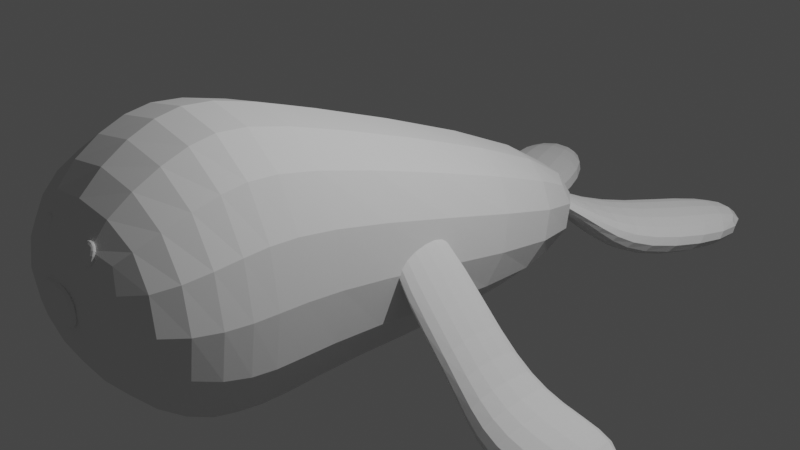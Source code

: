 # Source: foca.blend  (saved by Blender 2.83.21; exported with 4.5.12 LTS)
import bpy
from mathutils import Matrix  # noqa: F401  (used for matrix-valued properties, if any)

bpy.ops.wm.read_factory_settings(use_empty=True)
scene = bpy.context.scene
scene.name = 'Scene'

# ---- collections
col_collection = bpy.data.collections.new('Collection'); scene.collection.children.link(col_collection)

# ---- world
world_world = bpy.data.worlds.new('World'); scene.world = world_world
world_world.use_nodes = True; world_world.node_tree.nodes.clear()
_N = world_world.node_tree.nodes; _L = world_world.node_tree.links
n0 = _N.new('ShaderNodeOutputWorld'); n0.name = 'World Output'; n0.location = (300, 300)
n1 = _N.new('ShaderNodeBackground'); n1.name = 'Background'; n1.location = (10, 300)
n1.inputs[0].default_value = (0.05088, 0.05088, 0.05088, 1.0)
_L.new(n1.outputs[0], n0.inputs[0])
n0.is_active_output = True
world_world.color = (0.05088, 0.05088, 0.05088)
world_world.use_sun_shadow = False
world_world.sun_shadow_jitter_overblur = 0.0

# ---- cameras
cam_camera = bpy.data.cameras.new('Camera')
cam_camera.clip_end = 100.0
cam_camera.ortho_scale = 7.314

# ---- lights
light_light = bpy.data.lights.new('Light', 'POINT')
light_light.transmission_factor = 0.0
light_light.energy = 1000.0
light_light.shadow_soft_size = 0.1
light_light.shadow_maximum_resolution = 0.006
light_light.use_absolute_resolution = True

# ---- meshes
me_cube_001 = bpy.data.meshes.new('Cube.001')
me_cube_001.from_pydata([(-1.0, -1.467, -0.9095), (-1.0, -1.467, 1.564), (-1.0, 1.467, -0.9095), (-1.0, 2.963, -0.1942), (1.0, -1.467, -0.9095), (1.0, -1.467, 1.564), (1.0, 1.467, -0.9095), (1.0, 2.963, -0.1942), (-1.136, -2.176, -1.078), (-1.136, -2.176, 1.733), (1.136, -2.176, 1.733), (1.136, -2.176, -1.078), (-0.8354, -3.177, -0.09589), (-0.8354, -3.177, 1.03), (0.9796, -3.177, 1.03), (0.9796, -3.177, -0.09589)], [], [(0, 1, 3, 2), (2, 3, 7, 6), (6, 7, 5, 4), (1, 0, 8, 9), (2, 6, 4, 0), (7, 3, 1, 5), (9, 8, 12, 13), (0, 4, 11, 8), (5, 1, 9, 10), (4, 5, 10, 11), (15, 14, 13, 12), (10, 9, 13, 14), (11, 10, 14, 15), (8, 11, 15, 12)])
_uv = me_cube_001.uv_layers.new(name='UVMap')
_uv.uv.foreach_set('vector', [0.375, 0.0, 0.625, 0.0, 0.625, 0.25, 0.375, 0.25, 0.375, 0.25, 0.625, 0.25, 0.625, 0.5, 0.375, 0.5, 0.375, 0.5, 0.625, 0.5, 0.625, 0.75, 0.375, 0.75, 0.625, 0.0, 0.375, 0.0, 0.375, 0.0, 0.625, 0.0, 0.125, 0.5, 0.375, 0.5, 0.375, 0.75, 0.125, 0.75, 0.625, 0.5, 0.875, 0.5, 0.875, 0.75, 0.625, 0.75, 0.625, 0.0, 0.375, 0.0, 0.375, 0.0, 0.625, 0.0, 0.125, 0.75, 0.375, 0.75, 0.375, 0.75, 0.125, 0.75, 0.625, 0.75, 0.875, 0.75, 0.875, 0.75, 0.625, 0.75, 0.375, 0.75, 0.625, 0.75, 0.625, 0.75, 0.375, 0.75, 0.375, 0.75, 0.625, 0.75, 0.625, 1.0, 0.375, 1.0, 0.625, 0.75, 0.875, 0.75, 0.875, 0.75, 0.625, 0.75, 0.375, 0.75, 0.625, 0.75, 0.625, 0.75, 0.375, 0.75, 0.125, 0.75, 0.375, 0.75, 0.375, 0.75, 0.125, 0.75])
me_cube_001.use_remesh_fix_poles = True
me_cube_001.use_remesh_preserve_attributes = False
me_cube_001.use_mirror_vertex_groups = False
me_cube_001.update()
me_cube_004 = bpy.data.meshes.new('Cube.004')
me_cube_004.from_pydata([(-1.813, -1.0, -1.15), (-2.551, -1.0, 0.04133), (-1.813, 1.0, -1.15), (-2.551, 1.0, 0.04133), (1.0, -1.0, -1.15), (0.2623, -1.0, 0.04133), (1.0, 1.0, -1.15), (0.2623, 1.0, 0.04133), (2.001, 1.027, 0.6208), (2.001, 1.027, 0.1715), (1.409, -0.7487, 0.1715), (1.409, -0.7487, 0.6208), (3.572, 1.18, 2.22), (3.572, 1.18, 1.785), (3.454, 0.06783, 1.785), (3.454, 0.06783, 2.22)], [], [(0, 1, 3, 2), (2, 3, 7, 6), (7, 5, 11, 8), (4, 5, 1, 0), (2, 6, 4, 0), (7, 3, 1, 5), (8, 11, 15, 12), (6, 7, 8, 9), (5, 4, 10, 11), (4, 6, 9, 10), (13, 12, 15, 14), (9, 8, 12, 13), (11, 10, 14, 15), (10, 9, 13, 14)])
_uv = me_cube_004.uv_layers.new(name='UVMap')
_uv.uv.foreach_set('vector', [0.375, 0.0, 0.625, 0.0, 0.625, 0.25, 0.375, 0.25, 0.375, 0.25, 0.625, 0.25, 0.625, 0.5, 0.375, 0.5, 0.625, 0.5, 0.625, 0.75, 0.625, 0.75, 0.625, 0.5, 0.375, 0.75, 0.625, 0.75, 0.625, 1.0, 0.375, 1.0, 0.125, 0.5, 0.375, 0.5, 0.375, 0.75, 0.125, 0.75, 0.625, 0.5, 0.875, 0.5, 0.875, 0.75, 0.625, 0.75, 0.625, 0.5, 0.625, 0.75, 0.625, 0.75, 0.625, 0.5, 0.375, 0.5, 0.625, 0.5, 0.625, 0.5, 0.375, 0.5, 0.625, 0.75, 0.375, 0.75, 0.375, 0.75, 0.625, 0.75, 0.375, 0.75, 0.375, 0.5, 0.375, 0.5, 0.375, 0.75, 0.375, 0.5, 0.625, 0.5, 0.625, 0.75, 0.375, 0.75, 0.375, 0.5, 0.625, 0.5, 0.625, 0.5, 0.375, 0.5, 0.625, 0.75, 0.375, 0.75, 0.375, 0.75, 0.625, 0.75, 0.375, 0.75, 0.375, 0.5, 0.375, 0.5, 0.375, 0.75])
me_cube_004.use_remesh_fix_poles = True
me_cube_004.use_remesh_preserve_attributes = False
me_cube_004.use_mirror_vertex_groups = False
me_cube_004.update()
me_cube_005 = bpy.data.meshes.new('Cube.005')
me_cube_005.from_pydata([(-1.813, -1.0, -1.15), (-2.551, -1.0, 0.04133), (-1.813, 1.0, -1.15), (-2.551, 1.0, 0.04133), (1.0, -1.0, -1.15), (0.2623, -1.0, 0.04133), (1.0, 1.0, -1.15), (0.2623, 1.0, 0.04133), (2.072, 0.7546, 1.0), (2.072, 0.7546, 0.1289), (2.072, -0.6728, 0.1289), (2.072, -0.6728, 1.0), (5.16, 0.7546, 4.115), (5.16, 0.7546, 3.244), (5.16, -1.0, 3.244), (5.16, -0.6728, 4.115)], [], [(0, 1, 3, 2), (2, 3, 7, 6), (7, 5, 11, 8), (4, 5, 1, 0), (2, 6, 4, 0), (7, 3, 1, 5), (8, 11, 15, 12), (6, 7, 8, 9), (5, 4, 10, 11), (4, 6, 9, 10), (13, 12, 15, 14), (9, 8, 12, 13), (11, 10, 14, 15), (10, 9, 13, 14)])
_uv = me_cube_005.uv_layers.new(name='UVMap')
_uv.uv.foreach_set('vector', [0.375, 0.0, 0.625, 0.0, 0.625, 0.25, 0.375, 0.25, 0.375, 0.25, 0.625, 0.25, 0.625, 0.5, 0.375, 0.5, 0.625, 0.5, 0.625, 0.75, 0.625, 0.75, 0.625, 0.5, 0.375, 0.75, 0.625, 0.75, 0.625, 1.0, 0.375, 1.0, 0.125, 0.5, 0.375, 0.5, 0.375, 0.75, 0.125, 0.75, 0.625, 0.5, 0.875, 0.5, 0.875, 0.75, 0.625, 0.75, 0.625, 0.5, 0.625, 0.75, 0.625, 0.75, 0.625, 0.5, 0.375, 0.5, 0.625, 0.5, 0.625, 0.5, 0.375, 0.5, 0.625, 0.75, 0.375, 0.75, 0.375, 0.75, 0.625, 0.75, 0.375, 0.75, 0.375, 0.5, 0.375, 0.5, 0.375, 0.75, 0.375, 0.5, 0.625, 0.5, 0.625, 0.75, 0.375, 0.75, 0.375, 0.5, 0.625, 0.5, 0.625, 0.5, 0.375, 0.5, 0.625, 0.75, 0.375, 0.75, 0.375, 0.75, 0.625, 0.75, 0.375, 0.75, 0.375, 0.5, 0.375, 0.5, 0.375, 0.75])
me_cube_005.use_remesh_fix_poles = True
me_cube_005.use_remesh_preserve_attributes = False
me_cube_005.use_mirror_vertex_groups = False
me_cube_005.update()
me_cube_007 = bpy.data.meshes.new('Cube.007')
me_cube_007.from_pydata([(-1.813, -1.0, -1.15), (-2.551, -1.0, 0.04133), (-1.813, 1.0, -1.15), (-2.551, 1.0, 0.04133), (1.0, -1.0, -1.15), (0.2623, -1.0, 0.04133), (1.0, 1.0, -1.15), (0.2623, 1.0, 0.04133), (2.001, 1.027, 0.6208), (2.001, 1.027, 0.1715), (1.409, -0.7487, 0.1715), (1.409, -0.7487, 0.6208), (3.572, 1.18, 2.22), (3.572, 1.18, 1.785), (3.454, 0.06783, 1.785), (3.454, 0.06783, 2.22)], [], [(0, 1, 3, 2), (2, 3, 7, 6), (7, 5, 11, 8), (4, 5, 1, 0), (2, 6, 4, 0), (7, 3, 1, 5), (8, 11, 15, 12), (6, 7, 8, 9), (5, 4, 10, 11), (4, 6, 9, 10), (13, 12, 15, 14), (9, 8, 12, 13), (11, 10, 14, 15), (10, 9, 13, 14)])
_uv = me_cube_007.uv_layers.new(name='UVMap')
_uv.uv.foreach_set('vector', [0.375, 0.0, 0.625, 0.0, 0.625, 0.25, 0.375, 0.25, 0.375, 0.25, 0.625, 0.25, 0.625, 0.5, 0.375, 0.5, 0.625, 0.5, 0.625, 0.75, 0.625, 0.75, 0.625, 0.5, 0.375, 0.75, 0.625, 0.75, 0.625, 1.0, 0.375, 1.0, 0.125, 0.5, 0.375, 0.5, 0.375, 0.75, 0.125, 0.75, 0.625, 0.5, 0.875, 0.5, 0.875, 0.75, 0.625, 0.75, 0.625, 0.5, 0.625, 0.75, 0.625, 0.75, 0.625, 0.5, 0.375, 0.5, 0.625, 0.5, 0.625, 0.5, 0.375, 0.5, 0.625, 0.75, 0.375, 0.75, 0.375, 0.75, 0.625, 0.75, 0.375, 0.75, 0.375, 0.5, 0.375, 0.5, 0.375, 0.75, 0.375, 0.5, 0.625, 0.5, 0.625, 0.75, 0.375, 0.75, 0.375, 0.5, 0.625, 0.5, 0.625, 0.5, 0.375, 0.5, 0.625, 0.75, 0.375, 0.75, 0.375, 0.75, 0.625, 0.75, 0.375, 0.75, 0.375, 0.5, 0.375, 0.5, 0.375, 0.75])
me_cube_007.use_remesh_fix_poles = True
me_cube_007.use_remesh_preserve_attributes = False
me_cube_007.use_mirror_vertex_groups = False
me_cube_007.update()
me_cube_008 = bpy.data.meshes.new('Cube.008')
me_cube_008.from_pydata([(-1.813, -1.0, -1.15), (-2.551, -1.0, 0.04133), (-1.813, 1.0, -1.15), (-2.551, 1.0, 0.04133), (1.0, -1.0, -1.15), (0.2623, -1.0, 0.04133), (1.0, 1.0, -1.15), (0.2623, 1.0, 0.04133), (2.072, 0.7546, 1.0), (2.072, 0.7546, 0.1289), (2.072, -0.6728, 0.1289), (2.072, -0.6728, 1.0), (5.16, 0.7546, 4.115), (5.16, 0.7546, 3.244), (5.16, -1.0, 3.244), (5.16, -0.6728, 4.115)], [], [(0, 1, 3, 2), (2, 3, 7, 6), (7, 5, 11, 8), (4, 5, 1, 0), (2, 6, 4, 0), (7, 3, 1, 5), (8, 11, 15, 12), (6, 7, 8, 9), (5, 4, 10, 11), (4, 6, 9, 10), (13, 12, 15, 14), (9, 8, 12, 13), (11, 10, 14, 15), (10, 9, 13, 14)])
_uv = me_cube_008.uv_layers.new(name='UVMap')
_uv.uv.foreach_set('vector', [0.375, 0.0, 0.625, 0.0, 0.625, 0.25, 0.375, 0.25, 0.375, 0.25, 0.625, 0.25, 0.625, 0.5, 0.375, 0.5, 0.625, 0.5, 0.625, 0.75, 0.625, 0.75, 0.625, 0.5, 0.375, 0.75, 0.625, 0.75, 0.625, 1.0, 0.375, 1.0, 0.125, 0.5, 0.375, 0.5, 0.375, 0.75, 0.125, 0.75, 0.625, 0.5, 0.875, 0.5, 0.875, 0.75, 0.625, 0.75, 0.625, 0.5, 0.625, 0.75, 0.625, 0.75, 0.625, 0.5, 0.375, 0.5, 0.625, 0.5, 0.625, 0.5, 0.375, 0.5, 0.625, 0.75, 0.375, 0.75, 0.375, 0.75, 0.625, 0.75, 0.375, 0.75, 0.375, 0.5, 0.375, 0.5, 0.375, 0.75, 0.375, 0.5, 0.625, 0.5, 0.625, 0.75, 0.375, 0.75, 0.375, 0.5, 0.625, 0.5, 0.625, 0.5, 0.375, 0.5, 0.625, 0.75, 0.375, 0.75, 0.375, 0.75, 0.625, 0.75, 0.375, 0.75, 0.375, 0.5, 0.375, 0.5, 0.375, 0.75])
me_cube_008.use_remesh_fix_poles = True
me_cube_008.use_remesh_preserve_attributes = False
me_cube_008.use_mirror_vertex_groups = False
me_cube_008.update()
me_cube_009 = bpy.data.meshes.new('Cube.009')
me_cube_009.from_pydata([(-1.0, -1.0, -1.0), (-1.0, -1.0, 1.0), (-1.0, 1.0, -1.0), (-1.0, 1.0, 1.0), (1.0, -1.0, -1.0), (1.0, -1.0, 1.0), (1.0, 1.0, -1.0), (1.0, 1.0, 1.0)], [], [(0, 1, 3, 2), (2, 3, 7, 6), (6, 7, 5, 4), (4, 5, 1, 0), (2, 6, 4, 0), (7, 3, 1, 5)])
_uv = me_cube_009.uv_layers.new(name='UVMap')
_uv.uv.foreach_set('vector', [0.375, 0.0, 0.625, 0.0, 0.625, 0.25, 0.375, 0.25, 0.375, 0.25, 0.625, 0.25, 0.625, 0.5, 0.375, 0.5, 0.375, 0.5, 0.625, 0.5, 0.625, 0.75, 0.375, 0.75, 0.375, 0.75, 0.625, 0.75, 0.625, 1.0, 0.375, 1.0, 0.125, 0.5, 0.375, 0.5, 0.375, 0.75, 0.125, 0.75, 0.625, 0.5, 0.875, 0.5, 0.875, 0.75, 0.625, 0.75])
me_cube_009.use_remesh_fix_poles = True
me_cube_009.use_remesh_preserve_attributes = False
me_cube_009.use_mirror_vertex_groups = False
me_cube_009.update()
me_cube_010 = bpy.data.meshes.new('Cube.010')
me_cube_010.from_pydata([(-1.0, -1.0, -1.0), (-1.0, -1.0, 1.0), (-1.0, 1.0, -1.0), (-1.0, 1.0, 1.0), (1.0, -1.0, -1.0), (1.0, -1.0, 1.0), (1.0, 1.0, -1.0), (1.0, 1.0, 1.0)], [], [(0, 1, 3, 2), (2, 3, 7, 6), (6, 7, 5, 4), (4, 5, 1, 0), (2, 6, 4, 0), (7, 3, 1, 5)])
_uv = me_cube_010.uv_layers.new(name='UVMap')
_uv.uv.foreach_set('vector', [0.375, 0.0, 0.625, 0.0, 0.625, 0.25, 0.375, 0.25, 0.375, 0.25, 0.625, 0.25, 0.625, 0.5, 0.375, 0.5, 0.375, 0.5, 0.625, 0.5, 0.625, 0.75, 0.375, 0.75, 0.375, 0.75, 0.625, 0.75, 0.625, 1.0, 0.375, 1.0, 0.125, 0.5, 0.375, 0.5, 0.375, 0.75, 0.125, 0.75, 0.625, 0.5, 0.875, 0.5, 0.875, 0.75, 0.625, 0.75])
me_cube_010.use_remesh_fix_poles = True
me_cube_010.use_remesh_preserve_attributes = False
me_cube_010.use_mirror_vertex_groups = False
me_cube_010.update()
me_cube_011 = bpy.data.meshes.new('Cube.011')
me_cube_011.from_pydata([(-1.0, -1.0, -1.0), (-1.0, -1.0, 1.0), (-1.0, 1.0, -1.0), (-1.0, 1.0, 1.0), (1.0, -1.0, -1.0), (1.0, -1.0, 1.0), (1.0, 1.0, -1.0), (1.0, 1.0, 1.0)], [], [(0, 1, 3, 2), (2, 3, 7, 6), (6, 7, 5, 4), (4, 5, 1, 0), (2, 6, 4, 0), (7, 3, 1, 5)])
_uv = me_cube_011.uv_layers.new(name='UVMap')
_uv.uv.foreach_set('vector', [0.375, 0.0, 0.625, 0.0, 0.625, 0.25, 0.375, 0.25, 0.375, 0.25, 0.625, 0.25, 0.625, 0.5, 0.375, 0.5, 0.375, 0.5, 0.625, 0.5, 0.625, 0.75, 0.375, 0.75, 0.375, 0.75, 0.625, 0.75, 0.625, 1.0, 0.375, 1.0, 0.125, 0.5, 0.375, 0.5, 0.375, 0.75, 0.125, 0.75, 0.625, 0.5, 0.875, 0.5, 0.875, 0.75, 0.625, 0.75])
me_cube_011.use_remesh_fix_poles = True
me_cube_011.use_remesh_preserve_attributes = False
me_cube_011.use_mirror_vertex_groups = False
me_cube_011.update()

# ---- objects
ob_light = bpy.data.objects.new('Light', light_light)
ob_camera = bpy.data.objects.new('Camera', cam_camera)
ob_cube = bpy.data.objects.new('Cube', me_cube_001)
ob_cube_003 = bpy.data.objects.new('Cube.003', me_cube_004)
ob_cube_002 = bpy.data.objects.new('Cube.002', me_cube_005)
ob_cube_004 = bpy.data.objects.new('Cube.004', me_cube_007)
ob_cube_001 = bpy.data.objects.new('Cube.001', me_cube_008)
ob_cube_005 = bpy.data.objects.new('Cube.005', me_cube_009)
ob_cube_006 = bpy.data.objects.new('Cube.006', me_cube_010)
ob_cube_007 = bpy.data.objects.new('Cube.007', me_cube_011)

# ---- transforms, parenting, visibility, modifiers, constraints
ob_light.location = (4.076, 1.005, 5.904)
ob_light.rotation_euler = (0.6503, 0.05522, 1.866)
ob_light.lock_rotations_4d = False
ob_light.empty_display_type = 'ARROWS'
ob_light.color = (0.0, 0.0, 0.0, 0.0)
ob_light.lineart.crease_threshold = 0.0
ob_camera.location = (7.359, -6.926, 4.958)
ob_camera.rotation_euler = (1.109, 0.0, 0.8149)
ob_camera.lock_rotations_4d = False
ob_camera.empty_display_type = 'ARROWS'
ob_camera.color = (0.0, 0.0, 0.0, 0.0)
ob_camera.display_type = 'WIRE'
ob_camera.lineart.crease_threshold = 0.0
ob_cube.location = (0.0, 0.0, 0.0)
ob_cube.scale = (1.205, 1.205, 1.205)
ob_cube.lineart.crease_threshold = 0.0
_m = ob_cube.modifiers.new('Subdivision', 'SUBSURF')
_m.uv_smooth = 'PRESERVE_CORNERS'
_m.levels = 2
ob_cube_003.location = (0.9472, 3.017, -0.5896)
ob_cube_003.rotation_euler = (0.0, -0.0, 1.091)
ob_cube_003.scale = (-0.5707, 0.5745, 0.4058)
ob_cube_003.lineart.crease_threshold = 0.0
_m = ob_cube_003.modifiers.new('Subdivision', 'SUBSURF')
_m.uv_smooth = 'PRESERVE_CORNERS'
ob_cube_002.location = (2.525, -0.7124, -0.8133)
ob_cube_002.scale = (-0.3511, 0.5473, 0.3953)
ob_cube_002.lineart.crease_threshold = 0.0
_m = ob_cube_002.modifiers.new('Subdivision', 'SUBSURF')
_m.uv_smooth = 'PRESERVE_CORNERS'
_m.levels = 2
ob_cube_004.location = (-0.8114, 3.017, -0.5896)
ob_cube_004.rotation_euler = (0.0, -0.0, 1.945)
ob_cube_004.scale = (-0.5787, -0.5643, 0.4058)
ob_cube_004.lineart.crease_threshold = 0.0
_m = ob_cube_004.modifiers.new('Subdivision', 'SUBSURF')
_m.uv_smooth = 'PRESERVE_CORNERS'
ob_cube_001.location = (-2.592, -0.7124, -0.8133)
ob_cube_001.scale = (0.3511, 0.5473, 0.3953)
ob_cube_001.lineart.crease_threshold = 0.0
_m = ob_cube_001.modifiers.new('Subdivision', 'SUBSURF')
_m.uv_smooth = 'PRESERVE_CORNERS'
_m.levels = 2
ob_cube_005.location = (0.07678, -3.705, 0.5434)
ob_cube_005.rotation_euler = (0.0, -0.0, -1.622)
ob_cube_005.scale = (-0.09302, -0.3079, -0.231)
ob_cube_005.lineart.crease_threshold = 0.0
_m = ob_cube_005.modifiers.new('Subdivision', 'SUBSURF')
_m.uv_smooth = 'PRESERVE_CORNERS'
_m.levels = 2
ob_cube_006.location = (-0.2329, -3.575, 1.052)
ob_cube_006.rotation_euler = (1.643, -0.3569, -1.567)
ob_cube_006.scale = (-0.03832, -0.1268, -0.09517)
ob_cube_006.lineart.crease_threshold = 0.0
_m = ob_cube_006.modifiers.new('Subdivision', 'SUBSURF')
_m.uv_smooth = 'PRESERVE_CORNERS'
_m.levels = 2
ob_cube_007.location = (0.4003, -3.575, 1.052)
ob_cube_007.rotation_euler = (1.643, -0.3569, -1.567)
ob_cube_007.scale = (-0.03832, -0.1268, -0.09517)
ob_cube_007.lineart.crease_threshold = 0.0
_m = ob_cube_007.modifiers.new('Subdivision', 'SUBSURF')
_m.uv_smooth = 'PRESERVE_CORNERS'
_m.levels = 2

# ---- collection membership
col_collection.objects.link(ob_light)
col_collection.objects.link(ob_camera)
col_collection.objects.link(ob_cube)
col_collection.objects.link(ob_cube_003)
col_collection.objects.link(ob_cube_002)
col_collection.objects.link(ob_cube_004)
col_collection.objects.link(ob_cube_001)
col_collection.objects.link(ob_cube_005)
col_collection.objects.link(ob_cube_006)
col_collection.objects.link(ob_cube_007)

# ---- scene / render settings (as saved in the file)
scene.camera = ob_camera
scene.frame_start = 1; scene.frame_end = 250; scene.frame_set(1)
scene.render.engine = 'BLENDER_EEVEE_NEXT'
scene.cycles.use_denoising = False
scene.cycles.samples = 128
scene.cycles.sampling_pattern = 'TABULATED_SOBOL'
scene.cycles.use_adaptive_sampling = False
scene.cycles.use_light_tree = False
scene.view_settings.view_transform = 'Filmic'
bpy.context.view_layer.update()
